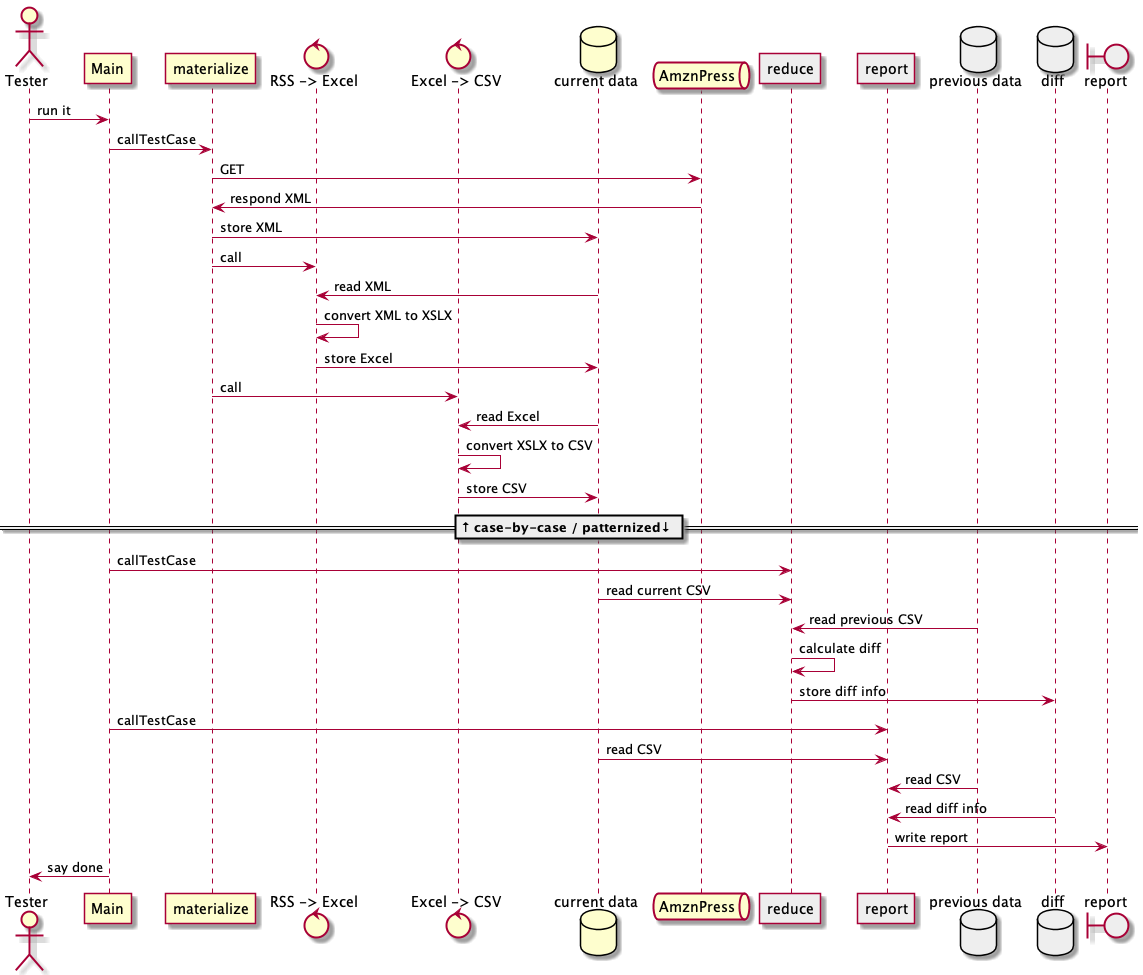

The diagram above was rendered by PlantUML. Its source (embedded in the PNG):
@startuml sequence
actor       Tester               as tester
participant Main                 as tc_Main
participant materialize          as tc_materialize
control     "RSS -> Excel"       as rss2xlsx
control     "Excel -> CSV"       as xlsx2csv
database    "current data"       as cdata
queue       AmznPress            as site
participant reduce               as tc_reduce #eee
participant report               as tc_report #eee
database    "previous data"      as pdata #eee
database    "diff"               as diff #eee
boundary    report               as report #eee

tester         -> tc_Main        : run it
tc_Main        -> tc_materialize : callTestCase
tc_materialize -> site           : GET
site           -> tc_materialize : respond XML
tc_materialize -> cdata          : store XML
tc_materialize -> rss2xlsx       : call
cdata          -> rss2xlsx       : read XML
rss2xlsx       -> rss2xlsx       : convert XML to XSLX
rss2xlsx       -> cdata          : store Excel
tc_materialize -> xlsx2csv       : call
cdata          -> xlsx2csv       : read Excel
xlsx2csv       -> xlsx2csv       : convert XSLX to CSV
xlsx2csv       -> cdata          : store CSV
== ↑ case-by-case / patternized↓ ==
tc_Main        -> tc_reduce      : callTestCase
cdata          -> tc_reduce      : read current CSV
pdata          -> tc_reduce      : read previous CSV
tc_reduce      -> tc_reduce      : calculate diff
tc_reduce      -> diff           : store diff info
tc_Main        -> tc_report      : callTestCase
cdata          -> tc_report      : read CSV
pdata          -> tc_report      : read CSV
diff           -> tc_report      : read diff info
tc_report      -> report         : write report
tc_Main        -> tester         : say done
@enduml